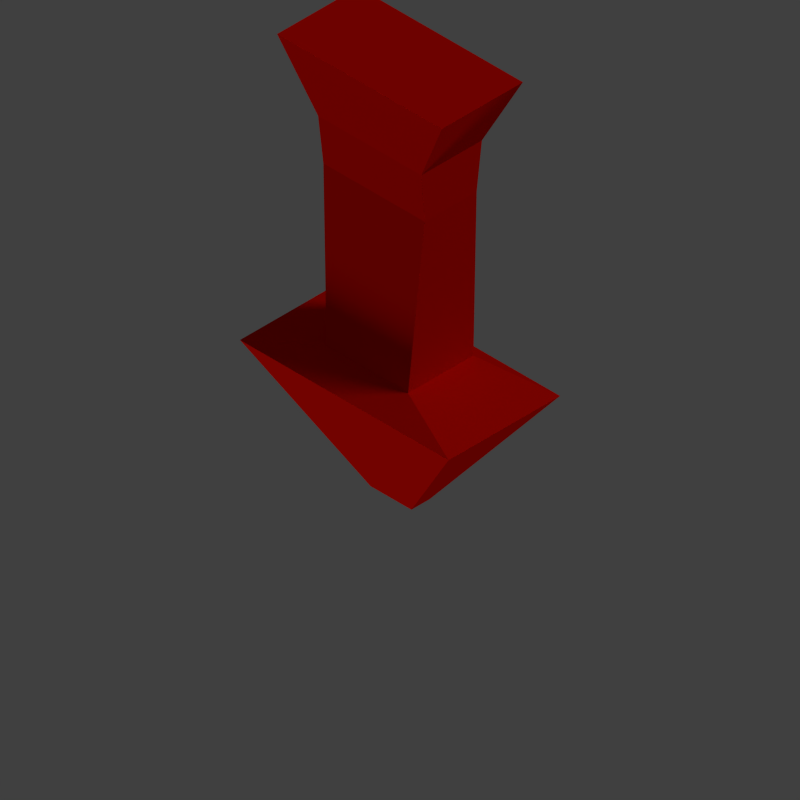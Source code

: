 # Source: Arrow.blend  (saved by Blender 2.75.0; exported with 4.5.12 LTS)
import bpy
from mathutils import Matrix  # noqa: F401  (used for matrix-valued properties, if any)

bpy.ops.wm.read_factory_settings(use_empty=True)
scene = bpy.context.scene
scene.name = 'Scene'

# ---- collections
col_collection_1 = bpy.data.collections.new('Collection 1'); scene.collection.children.link(col_collection_1)

# ---- materials (node trees are filled in below, after node groups)
mat_redarrow = bpy.data.materials.new('RedArrow')
mat_redarrow.alpha_threshold = 0.0
mat_redarrow.use_transparent_shadow = False
mat_redarrow.diffuse_color = (0.8, 0.003835, 0.0, 1.0)
mat_redarrow.roughness = 0.5
mat_redarrow.specular_intensity = 0.0
mat_redarrow.line_color = (0.0, 0.0, 0.0, 1.0)

# ---- material node trees

# ---- world
world_world = bpy.data.worlds.new('World'); scene.world = world_world
world_world.color = (0.05088, 0.05088, 0.05088)
world_world.use_sun_shadow = False
world_world.sun_shadow_jitter_overblur = 0.0
world_world.cycles.sampling_method = 'MANUAL'
world_world.cycles.sample_map_resolution = 256

# ---- cameras
cam_camera = bpy.data.cameras.new('Camera')
cam_camera.type = 'ORTHO'
cam_camera.clip_end = 100.0
cam_camera.lens = 35.0
cam_camera.sensor_width = 32.0
cam_camera.sensor_height = 18.0
cam_camera.ortho_scale = 7.314
cam_camera.dof.focus_distance = 0.0
cam_camera.dof.aperture_fstop = 128.0

# ---- lights
light_lamp_001 = bpy.data.lights.new('Lamp.001', 'SUN')
light_lamp_001.transmission_factor = 0.0
light_lamp_001.cutoff_distance = 30.0
light_lamp_001.angle = 0.1993
light_lamp_001.energy = 0.74
light_lamp_001.shadow_buffer_clip_start = 1.001
light_lamp_001.shadow_soft_size = 0.1
light_lamp_001.shadow_cascade_max_distance = 1000.0
light_lamp_001.cycles.use_multiple_importance_sampling = False
light_lamp = bpy.data.lights.new('Lamp', 'SUN')
light_lamp.transmission_factor = 0.0
light_lamp.cutoff_distance = 30.0
light_lamp.angle = 0.1993
light_lamp.energy = 0.56
light_lamp.shadow_buffer_clip_start = 1.001
light_lamp.shadow_soft_size = 0.1
light_lamp.shadow_cascade_max_distance = 1000.0
light_lamp.cycles.use_multiple_importance_sampling = False

# ---- meshes
me_cube = bpy.data.meshes.new('Cube')
me_cube.from_pydata([(0.2646, 0.1171, -0.7813), (0.2646, -0.1171, -0.7813), (0.6673, 0.3926, 3.298), (0.6673, -0.3926, 3.298), (1.349, 0.7213, 0.615), (1.349, -0.7213, 0.615), (0.6553, 0.3361, 2.745), (0.6553, -0.3361, 2.745), (0.5272, 0.4229, 0.8059), (0.5272, -0.4229, 0.8059), (1.065, 0.5249, 4.082), (1.065, -0.5249, 4.082), (-0.2646, 0.1171, -0.7813), (-0.2646, -0.1171, -0.7813), (-0.6673, 0.3926, 3.298), (-0.6673, -0.3926, 3.298), (0.0, 0.1171, -0.7813), (0.0, -0.1171, -0.7813), (0.0, 0.3926, 3.298), (0.0, -0.3926, 3.298), (-1.349, 0.7213, 0.615), (-1.349, -0.7213, 0.615), (0.0, 0.7213, 0.615), (0.0, -0.7213, 0.615), (-0.6553, 0.3361, 2.745), (-0.6553, -0.3361, 2.745), (0.0, 0.3361, 2.745), (0.0, -0.3361, 2.745), (0.0, -0.4229, 0.8059), (-0.5272, 0.4229, 0.8059), (-0.5272, -0.4229, 0.8059), (0.0, 0.4229, 0.8059), (-1.065, 0.5249, 4.082), (-1.065, -0.5249, 4.082), (0.0, 0.5249, 4.082), (0.0, -0.5249, 4.082)], [], [(6, 2, 3, 7), (4, 0, 16, 22), (7, 3, 19, 27), (19, 3, 11, 35), (0, 1, 17, 16), (1, 5, 23, 17), (8, 4, 22, 31), (0, 4, 5, 1), (2, 6, 26, 18), (9, 7, 27, 28), (8, 6, 7, 9), (4, 8, 9, 5), (5, 9, 28, 23), (6, 8, 31, 26), (10, 34, 35, 11), (3, 2, 10, 11), (2, 18, 34, 10), (24, 25, 15, 14), (20, 22, 16, 12), (25, 27, 19, 15), (19, 35, 33, 15), (12, 16, 17, 13), (13, 17, 23, 21), (29, 31, 22, 20), (12, 13, 21, 20), (14, 18, 26, 24), (30, 28, 27, 25), (29, 30, 25, 24), (20, 21, 30, 29), (21, 23, 28, 30), (24, 26, 31, 29), (32, 33, 35, 34), (15, 33, 32, 14), (14, 32, 34, 18)])
_uv = me_cube.uv_layers.new(name='UVMap')
_uv.uv.foreach_set('vector', [0.1444, 0.668, 0.1669, 0.7736, 0.005911, 0.789, 0.008493, 0.672, 0.1883, 0.1844, 0.436, 0.05806, 0.4471, 0.1197, 0.2924, 0.2855, 0.634, 0.7591, 0.5642, 0.8547, 0.4795, 0.7701, 0.5221, 0.6987, 0.4795, 0.7701, 0.5642, 0.8547, 0.4323, 0.9999, 0.4088, 0.8278, 0.436, 0.05806, 0.5075, 0.06066, 0.4898, 0.1238, 0.4471, 0.1197, 0.5075, 0.06066, 0.8655, 0.2549, 0.6146, 0.3044, 0.4898, 0.1238, 0.1942, 0.2895, 0.1883, 0.1844, 0.2924, 0.2855, 0.2826, 0.3293, 0.436, 0.05806, 0.1883, 0.1844, 9.302e-05, 0.09099, 0.4235, 9.302e-05, 0.1669, 0.7736, 0.1444, 0.668, 0.2554, 0.6525, 0.2688, 0.7297, 0.7109, 0.362, 0.634, 0.7591, 0.5221, 0.6987, 0.6071, 0.3583, 0.1942, 0.2895, 0.1444, 0.668, 0.008493, 0.672, 0.02776, 0.2579, 0.1883, 0.1844, 0.1942, 0.2895, 0.02776, 0.2579, 9.302e-05, 0.09099, 0.8655, 0.2549, 0.7109, 0.362, 0.6071, 0.3583, 0.6146, 0.3044, 0.1444, 0.668, 0.1942, 0.2895, 0.2826, 0.3293, 0.2554, 0.6525, 0.2273, 0.9495, 0.3144, 0.8176, 0.4088, 0.8278, 0.4323, 0.9999, 0.005911, 0.789, 0.1669, 0.7736, 0.2273, 0.9495, 9.311e-05, 0.9801, 0.1669, 0.7736, 0.2688, 0.7297, 0.3144, 0.8176, 0.2273, 0.9495, 0.3492, 0.6484, 0.4355, 0.663, 0.4137, 0.7277, 0.3449, 0.7084, 0.4448, 0.2574, 0.2924, 0.2855, 0.4471, 0.1197, 0.4566, 0.1602, 0.4355, 0.663, 0.5221, 0.6987, 0.4795, 0.7701, 0.4137, 0.7277, 0.4795, 0.7701, 0.4088, 0.8278, 0.3779, 0.7703, 0.4137, 0.7277, 0.4566, 0.1602, 0.4471, 0.1197, 0.4898, 0.1238, 0.477, 0.1588, 0.477, 0.1588, 0.4898, 0.1238, 0.6146, 0.3044, 0.4734, 0.2636, 0.3813, 0.3433, 0.2826, 0.3293, 0.2924, 0.2855, 0.4448, 0.2574, 0.4566, 0.1602, 0.477, 0.1588, 0.4734, 0.2636, 0.4448, 0.2574, 0.3449, 0.7084, 0.2688, 0.7297, 0.2554, 0.6525, 0.3492, 0.6484, 0.5098, 0.3359, 0.6071, 0.3583, 0.5221, 0.6987, 0.4355, 0.663, 0.3813, 0.3433, 0.5098, 0.3359, 0.4355, 0.663, 0.3492, 0.6484, 0.4448, 0.2574, 0.4734, 0.2636, 0.5098, 0.3359, 0.3813, 0.3433, 0.4734, 0.2636, 0.6146, 0.3044, 0.6071, 0.3583, 0.5098, 0.3359, 0.3492, 0.6484, 0.2554, 0.6525, 0.2826, 0.3293, 0.3813, 0.3433, 0.362, 0.7669, 0.3779, 0.7703, 0.4088, 0.8278, 0.3144, 0.8176, 0.4137, 0.7277, 0.3779, 0.7703, 0.362, 0.7669, 0.3449, 0.7084, 0.3449, 0.7084, 0.362, 0.7669, 0.3144, 0.8176, 0.2688, 0.7297])
me_cube.materials.append(mat_redarrow)
me_cube.use_remesh_preserve_volume = False
me_cube.use_remesh_preserve_attributes = False
me_cube.use_mirror_vertex_groups = False
me_cube.update()

# ---- objects
ob_lamp_001 = bpy.data.objects.new('Lamp.001', light_lamp_001)
ob_cube = bpy.data.objects.new('Cube', me_cube)
ob_lamp = bpy.data.objects.new('Lamp', light_lamp)
ob_camera = bpy.data.objects.new('Camera', cam_camera)

# ---- transforms, parenting, visibility, modifiers, constraints
ob_lamp_001.location = (-2.967, -4.577, -4.718)
ob_lamp_001.rotation_euler = (3.579, -0.118, 2.759)
ob_lamp_001.lock_rotations_4d = False
ob_lamp_001.empty_display_type = 'ARROWS'
ob_lamp_001.color = (0.0, 0.0, 0.0, 0.0)
ob_lamp_001.lineart.crease_threshold = 0.0
ob_cube.location = (0.0, 0.0, 0.7712)
ob_cube.lock_rotations_4d = False
ob_cube.empty_display_type = 'ARROWS'
ob_cube.lineart.crease_threshold = 0.0
ob_lamp.location = (4.076, 1.005, 5.904)
ob_lamp.rotation_euler = (0.6503, 0.05522, 1.866)
ob_lamp.lock_rotations_4d = False
ob_lamp.empty_display_type = 'ARROWS'
ob_lamp.color = (0.0, 0.0, 0.0, 0.0)
ob_lamp.lineart.crease_threshold = 0.0
ob_camera.location = (12.0, -12.0, 13.0)
ob_camera.rotation_euler = (0.9564, 0.0, 0.7854)
ob_camera.lock_rotations_4d = False
ob_camera.empty_display_type = 'ARROWS'
ob_camera.color = (0.0, 0.0, 0.0, 0.0)
ob_camera.display_type = 'WIRE'
ob_camera.lineart.crease_threshold = 0.0

# ---- collection membership
col_collection_1.objects.link(ob_lamp_001)
col_collection_1.objects.link(ob_cube)
col_collection_1.objects.link(ob_lamp)
col_collection_1.objects.link(ob_camera)

# ---- scene / render settings (as saved in the file)
scene.camera = ob_camera
scene.frame_start = 1; scene.frame_end = 250; scene.frame_set(1)
scene.render.engine = 'BLENDER_EEVEE_NEXT'
scene.render.resolution_x = 1000
scene.render.resolution_y = 1000
scene.render.dither_intensity = 0.0
scene.cycles.use_denoising = False
scene.cycles.samples = 10
scene.cycles.sampling_pattern = 'TABULATED_SOBOL'
scene.cycles.light_sampling_threshold = 0.0
scene.cycles.use_adaptive_sampling = False
scene.cycles.use_light_tree = False
scene.cycles.blur_glossy = 0.0
scene.cycles.pixel_filter_type = 'GAUSSIAN'
scene.cycles.sample_clamp_indirect = 0.0
scene.view_settings.view_transform = 'Standard'
bpy.context.view_layer.update()
